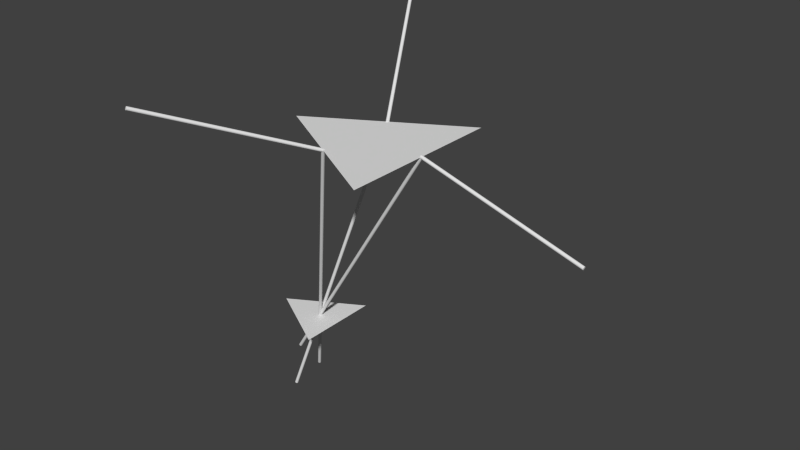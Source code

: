 # Source: test_kinematics.blend  (saved by Blender 2.68.0; exported with 4.5.12 LTS)
import bpy
from mathutils import Matrix  # noqa: F401  (used for matrix-valued properties, if any)

bpy.ops.wm.read_factory_settings(use_empty=True)
scene = bpy.context.scene
scene.name = 'Scene'

# ---- collections
col_collection_1 = bpy.data.collections.new('Collection 1'); scene.collection.children.link(col_collection_1)

# ---- world
world_world = bpy.data.worlds.new('World'); scene.world = world_world
world_world.color = (0.05088, 0.05088, 0.05088)
world_world.use_sun_shadow = False
world_world.sun_shadow_jitter_overblur = 0.0
world_world.cycles.sampling_method = 'MANUAL'
world_world.cycles.sample_map_resolution = 256

# ---- meshes
me_rf = bpy.data.meshes.new('rf')
me_rf.from_pydata([(1.0, 0.01, 6.398e-07), (0.0, 0.01, 0.0), (1.0, 0.009808, 0.001952), (-1.248e-09, 0.009808, 0.001951), (1.0, 0.009239, 0.003827), (-2.448e-09, 0.009239, 0.003827), (1.0, 0.008315, 0.005556), (-3.554e-09, 0.008315, 0.005556), (1.0, 0.007071, 0.007072), (-4.524e-09, 0.007071, 0.007071), (1.0, 0.005556, 0.008315), (-5.319e-09, 0.005556, 0.008315), (1.0, 0.003827, 0.009239), (-5.911e-09, 0.003827, 0.009239), (1.0, 0.001951, 0.009808), (-6.275e-09, 0.001951, 0.009808), (1.0, 7.55e-10, 0.01), (-6.398e-09, 7.55e-10, 0.01), (1.0, -0.001951, 0.009808), (-6.275e-09, -0.001951, 0.009808), (1.0, -0.003827, 0.009239), (-5.911e-09, -0.003827, 0.009239), (1.0, -0.005556, 0.008315), (-5.319e-09, -0.005556, 0.008315), (1.0, -0.007071, 0.007072), (-4.524e-09, -0.007071, 0.007071), (1.0, -0.008315, 0.005556), (-3.554e-09, -0.008315, 0.005556), (1.0, -0.009239, 0.003827), (-2.448e-09, -0.009239, 0.003827), (1.0, -0.009808, 0.001952), (-1.248e-09, -0.009808, 0.001951), (1.0, -0.01, 6.365e-07), (2.085e-15, -0.01, -3.258e-09), (1.0, -0.009808, -0.00195), (1.248e-09, -0.009808, -0.001951), (1.0, -0.009239, -0.003826), (2.448e-09, -0.009239, -0.003827), (1.0, -0.008315, -0.005555), (3.554e-09, -0.008315, -0.005556), (1.0, -0.007071, -0.00707), (4.524e-09, -0.007071, -0.007071), (1.0, -0.005556, -0.008314), (5.319e-09, -0.005556, -0.008315), (1.0, -0.003827, -0.009238), (5.911e-09, -0.003827, -0.009239), (1.0, -0.001951, -0.009807), (6.275e-09, -0.001951, -0.009808), (1.0, 9.656e-09, -0.009999), (6.398e-09, 9.656e-09, -0.01), (1.0, 0.001951, -0.009807), (6.275e-09, 0.001951, -0.009808), (1.0, 0.003827, -0.009238), (5.911e-09, 0.003827, -0.009239), (1.0, 0.005556, -0.008314), (5.319e-09, 0.005556, -0.008315), (1.0, 0.007071, -0.00707), (4.524e-09, 0.007071, -0.007071), (1.0, 0.008315, -0.005555), (3.554e-09, 0.008315, -0.005556), (1.0, 0.009239, -0.003826), (2.448e-09, 0.009239, -0.003827), (1.0, 0.009808, -0.00195), (1.248e-09, 0.009808, -0.001951)], [], [(0, 1, 3, 2), (2, 3, 5, 4), (4, 5, 7, 6), (6, 7, 9, 8), (8, 9, 11, 10), (10, 11, 13, 12), (12, 13, 15, 14), (14, 15, 17, 16), (16, 17, 19, 18), (18, 19, 21, 20), (20, 21, 23, 22), (22, 23, 25, 24), (24, 25, 27, 26), (26, 27, 29, 28), (28, 29, 31, 30), (30, 31, 33, 32), (32, 33, 35, 34), (34, 35, 37, 36), (36, 37, 39, 38), (38, 39, 41, 40), (40, 41, 43, 42), (42, 43, 45, 44), (44, 45, 47, 46), (46, 47, 49, 48), (48, 49, 51, 50), (50, 51, 53, 52), (52, 53, 55, 54), (54, 55, 57, 56), (56, 57, 59, 58), (58, 59, 61, 60), (3, 1, 63, 61, 59, 57, 55, 53, 51, 49, 47, 45, 43, 41, 39, 37, 35, 33, 31, 29, 27, 25, 23, 21, 19, 17, 15, 13, 11, 9, 7, 5), (62, 63, 1, 0), (60, 61, 63, 62), (0, 2, 4, 6, 8, 10, 12, 14, 16, 18, 20, 22, 24, 26, 28, 30, 32, 34, 36, 38, 40, 42, 44, 46, 48, 50, 52, 54, 56, 58, 60, 62)])
me_rf.use_remesh_preserve_volume = False
me_rf.use_remesh_preserve_attributes = False
me_rf.use_mirror_vertex_groups = False
me_rf.update()
me_plane_001 = bpy.data.meshes.new('Plane.001')
me_plane_001.from_pydata([(0.2887, 0.5, 0.0), (-0.5774, 4.359e-08, 0.0), (0.2887, -0.5, 0.0), (-0.1443, -0.25, 0.0), (0.2887, -2.98e-08, 0.0), (-0.1443, 0.25, 0.0)], [], [(3, 5, 1), (2, 4, 3), (4, 0, 5), (3, 4, 5)])
me_plane_001.use_remesh_preserve_volume = False
me_plane_001.use_remesh_preserve_attributes = False
me_plane_001.use_mirror_vertex_groups = False
me_plane_001.update()
me_re = bpy.data.meshes.new('re')
me_re.from_pydata([(0.0, 0.01, -2.0), (0.0, 0.01, 0.0), (0.001951, 0.009808, -2.0), (0.001951, 0.009808, 0.0), (0.003827, 0.009239, -2.0), (0.003827, 0.009239, 0.0), (0.005556, 0.008315, -2.0), (0.005556, 0.008315, 0.0), (0.007071, 0.007071, -2.0), (0.007071, 0.007071, 0.0), (0.008315, 0.005556, -2.0), (0.008315, 0.005556, 0.0), (0.009239, 0.003827, -2.0), (0.009239, 0.003827, 0.0), (0.009808, 0.001951, -2.0), (0.009808, 0.001951, 0.0), (0.01, 7.55e-10, -2.0), (0.01, 7.55e-10, 0.0), (0.009808, -0.001951, -2.0), (0.009808, -0.001951, 0.0), (0.009239, -0.003827, -2.0), (0.009239, -0.003827, 0.0), (0.008315, -0.005556, -2.0), (0.008315, -0.005556, 0.0), (0.007071, -0.007071, -2.0), (0.007071, -0.007071, 0.0), (0.005556, -0.008315, -2.0), (0.005556, -0.008315, 0.0), (0.003827, -0.009239, -2.0), (0.003827, -0.009239, 0.0), (0.001951, -0.009808, -2.0), (0.001951, -0.009808, 0.0), (-3.258e-09, -0.01, -2.0), (-3.258e-09, -0.01, 0.0), (-0.001951, -0.009808, -2.0), (-0.001951, -0.009808, 0.0), (-0.003827, -0.009239, -2.0), (-0.003827, -0.009239, 0.0), (-0.005556, -0.008315, -2.0), (-0.005556, -0.008315, 0.0), (-0.007071, -0.007071, -2.0), (-0.007071, -0.007071, 0.0), (-0.008315, -0.005556, -2.0), (-0.008315, -0.005556, 0.0), (-0.009239, -0.003827, -2.0), (-0.009239, -0.003827, 0.0), (-0.009808, -0.001951, -2.0), (-0.009808, -0.001951, 0.0), (-0.01, 9.656e-09, -2.0), (-0.01, 9.656e-09, 0.0), (-0.009808, 0.001951, -2.0), (-0.009808, 0.001951, 0.0), (-0.009239, 0.003827, -2.0), (-0.009239, 0.003827, 0.0), (-0.008315, 0.005556, -2.0), (-0.008315, 0.005556, 0.0), (-0.007071, 0.007071, -2.0), (-0.007071, 0.007071, 0.0), (-0.005556, 0.008315, -2.0), (-0.005556, 0.008315, 0.0), (-0.003827, 0.009239, -2.0), (-0.003827, 0.009239, 0.0), (-0.001951, 0.009808, -2.0), (-0.001951, 0.009808, 0.0)], [], [(0, 1, 3, 2), (2, 3, 5, 4), (4, 5, 7, 6), (6, 7, 9, 8), (8, 9, 11, 10), (10, 11, 13, 12), (12, 13, 15, 14), (14, 15, 17, 16), (16, 17, 19, 18), (18, 19, 21, 20), (20, 21, 23, 22), (22, 23, 25, 24), (24, 25, 27, 26), (26, 27, 29, 28), (28, 29, 31, 30), (30, 31, 33, 32), (32, 33, 35, 34), (34, 35, 37, 36), (36, 37, 39, 38), (38, 39, 41, 40), (40, 41, 43, 42), (42, 43, 45, 44), (44, 45, 47, 46), (46, 47, 49, 48), (48, 49, 51, 50), (50, 51, 53, 52), (52, 53, 55, 54), (54, 55, 57, 56), (56, 57, 59, 58), (58, 59, 61, 60), (3, 1, 63, 61, 59, 57, 55, 53, 51, 49, 47, 45, 43, 41, 39, 37, 35, 33, 31, 29, 27, 25, 23, 21, 19, 17, 15, 13, 11, 9, 7, 5), (62, 63, 1, 0), (60, 61, 63, 62), (0, 2, 4, 6, 8, 10, 12, 14, 16, 18, 20, 22, 24, 26, 28, 30, 32, 34, 36, 38, 40, 42, 44, 46, 48, 50, 52, 54, 56, 58, 60, 62)])
me_re.use_remesh_preserve_volume = False
me_re.use_remesh_preserve_attributes = False
me_re.use_mirror_vertex_groups = False
me_re.update()
me_plane = bpy.data.meshes.new('Plane')
me_plane.from_pydata([(0.2887, 0.5, 0.0), (-0.5774, 4.359e-08, 0.0), (0.2887, -0.5, 0.0)], [], [(2, 0, 1)])
me_plane.use_remesh_preserve_volume = False
me_plane.use_remesh_preserve_attributes = False
me_plane.use_mirror_vertex_groups = False
me_plane.update()

# ---- objects
ob_rf2 = bpy.data.objects.new('rf2', me_rf)
ob_rf1 = bpy.data.objects.new('rf1', me_rf)
ob_rf0 = bpy.data.objects.new('rf0', me_rf)
ob_e = bpy.data.objects.new('e', me_plane_001)
ob_re2 = bpy.data.objects.new('re2', me_re)
ob_re1 = bpy.data.objects.new('re1', me_re)
ob_re0 = bpy.data.objects.new('re0', me_re)
ob_f = bpy.data.objects.new('f', me_plane)

# ---- transforms, parenting, visibility, modifiers, constraints
ob_rf2.location = (-0.1443, -0.25, 0.0)
ob_rf2.rotation_euler = (0.0, -0.3575, -2.094)
ob_rf2.lock_location = (True, True, True)
ob_rf2.lock_rotation = (True, False, True)
ob_rf2.lineart.crease_threshold = 0.0
_vg = ob_rf2.vertex_groups.new(name='F')
_vg = ob_rf2.vertex_groups.new(name='J')
ob_rf1.location = (-0.1443, 0.25, 0.0)
ob_rf1.rotation_euler = (0.0, -0.5662, 2.094)
ob_rf1.lock_location = (True, True, True)
ob_rf1.lock_rotation = (True, False, True)
ob_rf1.lineart.crease_threshold = 0.0
_vg = ob_rf1.vertex_groups.new(name='F')
_vg = ob_rf1.vertex_groups.new(name='J')
ob_rf0.location = (0.2887, 0.0, 0.0)
ob_rf0.rotation_euler = (0.0, 0.2915, 0.0)
ob_rf0.lock_location = (True, True, True)
ob_rf0.lock_rotation = (True, False, True)
ob_rf0.lineart.crease_threshold = 0.0
_vg = ob_rf0.vertex_groups.new(name='F')
_vg = ob_rf0.vertex_groups.new(name='J')
ob_e.location = (-0.5979, 0.1465, -1.331)
ob_e.scale = (0.5, 0.5, 0.5)
ob_e.lock_rotation = (True, True, True)
ob_e.lock_scale = (True, True, True)
ob_e.lineart.crease_threshold = 0.0
_vg = ob_e.vertex_groups.new(name='E0')
_vg = ob_e.vertex_groups.new(name='E1')
_vg = ob_e.vertex_groups.new(name='E2')
ob_re2.location = (-1.067, -0.8213, 0.5546)
ob_re2.lock_location = (True, True, True)
ob_re2.lock_rotation = (True, True, True)
ob_re2.lineart.crease_threshold = 0.0
_c = ob_re2.constraints.new('COPY_LOCATION'); _c.name = 'Copy Location'
_c.active = False
_c.target = ob_rf2
_c.subtarget = 'J'
_c = ob_re2.constraints.new('TRACK_TO'); _c.name = 'Track To'
_c.target = ob_e
_c.subtarget = 'E2'
_c.up_axis = 'UP_X'
ob_re1.location = (-1.067, -0.8213, 0.5546)
ob_re1.lock_location = (True, True, True)
ob_re1.lock_rotation = (True, True, True)
ob_re1.lineart.crease_threshold = 0.0
_c = ob_re1.constraints.new('COPY_LOCATION'); _c.name = 'Copy Location'
_c.target = ob_rf1
_c.subtarget = 'J'
_c = ob_re1.constraints.new('TRACK_TO'); _c.name = 'Track To'
_c.target = ob_e
_c.subtarget = 'E1'
_c.up_axis = 'UP_X'
ob_re0.location = (-1.104, -0.6671, 0.5546)
ob_re0.lock_location = (True, True, True)
ob_re0.lock_rotation = (True, True, True)
ob_re0.lineart.crease_threshold = 0.0
_c = ob_re0.constraints.new('COPY_LOCATION'); _c.name = 'Copy Location'
_c.target = ob_rf0
_c.subtarget = 'J'
_c = ob_re0.constraints.new('TRACK_TO'); _c.name = 'Track To'
_c.target = ob_e
_c.subtarget = 'E0'
_c.up_axis = 'UP_X'
ob_f.location = (0.0, 0.0, 0.0)
ob_f.lock_location = (True, True, True)
ob_f.lock_rotation = (True, True, True)
ob_f.lock_scale = (True, True, True)
ob_f.lineart.crease_threshold = 0.0

# ---- collection membership
col_collection_1.objects.link(ob_rf2)
col_collection_1.objects.link(ob_rf1)
col_collection_1.objects.link(ob_rf0)
col_collection_1.objects.link(ob_e)
col_collection_1.objects.link(ob_re2)
col_collection_1.objects.link(ob_re1)
col_collection_1.objects.link(ob_re0)
col_collection_1.objects.link(ob_f)

# ---- scene / render settings (as saved in the file)
scene.frame_start = 1; scene.frame_end = 250; scene.frame_set(1)
scene.render.engine = 'BLENDER_EEVEE_NEXT'
scene.render.image_settings.color_mode = 'RGB'
scene.render.image_settings.compression = 90
scene.render.resolution_percentage = 50
scene.render.dither_intensity = 0.0
scene.cycles.use_denoising = False
scene.cycles.samples = 10
scene.cycles.sampling_pattern = 'TABULATED_SOBOL'
scene.cycles.light_sampling_threshold = 0.0
scene.cycles.use_adaptive_sampling = False
scene.cycles.use_light_tree = False
scene.cycles.blur_glossy = 0.0
scene.cycles.volume_bounces = 1
scene.cycles.pixel_filter_type = 'GAUSSIAN'
scene.cycles.sample_clamp_indirect = 0.0
scene.view_settings.view_transform = 'Standard'
bpy.context.view_layer.update()

# ---- added for rendering (the .blend has no active camera and no usable light): camera, sun
cam_auto = bpy.data.cameras.new('AutoCamera')
cam_auto.lens = 50.0
cam_auto.sensor_width = 36.0
cam_auto.clip_end = 1000.0
ob_auto_camera = bpy.data.objects.new('AutoCamera', cam_auto)
scene.collection.objects.link(ob_auto_camera)
ob_auto_camera.location = (3.43794, -3.94525, 2.2068)
ob_auto_camera.rotation_euler = (1.09748, -7.21219e-08, 0.694738)
scene.camera = ob_auto_camera
light_auto_sun = bpy.data.lights.new('AutoSun', 'SUN')
light_auto_sun.energy = 3.0
light_auto_sun.angle = 0.0523599
ob_auto_sun = bpy.data.objects.new('AutoSun', light_auto_sun)
scene.collection.objects.link(ob_auto_sun)
ob_auto_sun.rotation_euler = (0.872665, 0.174533, 0.523599)
bpy.context.view_layer.update()
